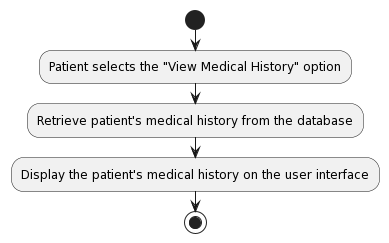

The diagram above was rendered by PlantUML. Its source (embedded in the PNG):
@startuml
!define VIEW_MEDICAL_HISTORY <<(A,blue) View Medical History>>

start
:Patient selects the "View Medical History" option;
:Retrieve patient's medical history from the database;
:Display the patient's medical history on the user interface;
stop
@enduml